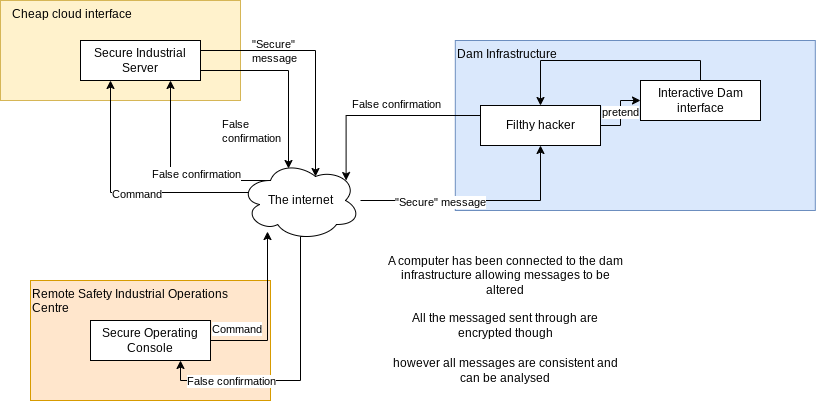

The diagram above was exported from draw.io. Its source (the exported page's mxGraphModel, read from the mxfile embedded in the PNG):
<mxGraphModel dx="1031" dy="571" grid="1" gridSize="10" guides="1" tooltips="1" connect="1" arrows="0" fold="1" page="1" pageScale="1" pageWidth="1100" pageHeight="850" background="none" math="0" shadow="0">
  <root>
    <mxCell id="0" />
    <mxCell id="1" parent="0" />
    <mxCell id="n3ycd6MwNt0RsjO0Mze_-16" value="" style="rounded=0;whiteSpace=wrap;html=1;fillColor=#ffe6cc;strokeColor=#d79b00;" parent="1" vertex="1">
      <mxGeometry x="150" y="320" width="240" height="120" as="geometry" />
    </mxCell>
    <mxCell id="n3ycd6MwNt0RsjO0Mze_-17" value="Remote Safety Industrial Operations Centre" style="text;whiteSpace=wrap;html=1;" parent="1" vertex="1">
      <mxGeometry x="150" y="320" width="230" height="40" as="geometry" />
    </mxCell>
    <mxCell id="n3ycd6MwNt0RsjO0Mze_-14" value="" style="rounded=0;whiteSpace=wrap;html=1;fillColor=#fff2cc;strokeColor=#d6b656;" parent="1" vertex="1">
      <mxGeometry x="120" y="40" width="240" height="100" as="geometry" />
    </mxCell>
    <mxCell id="n3ycd6MwNt0RsjO0Mze_-12" value="" style="rounded=0;whiteSpace=wrap;html=1;align=left;fillColor=#dae8fc;strokeColor=#6c8ebf;" parent="1" vertex="1">
      <mxGeometry x="574.8" y="80" width="360" height="170" as="geometry" />
    </mxCell>
    <mxCell id="n3ycd6MwNt0RsjO0Mze_-9" value="" style="edgeStyle=orthogonalEdgeStyle;rounded=0;orthogonalLoop=1;jettySize=auto;html=1;entryX=0.5;entryY=1;entryDx=0;entryDy=0;" parent="1" source="n3ycd6MwNt0RsjO0Mze_-2" target="n3ycd6MwNt0RsjO0Mze_-10" edge="1">
      <mxGeometry x="0.5399" relative="1" as="geometry">
        <mxPoint x="670" y="180" as="targetPoint" />
        <mxPoint as="offset" />
      </mxGeometry>
    </mxCell>
    <mxCell id="n3ycd6MwNt0RsjO0Mze_-24" value="&quot;Secure&quot; message " style="edgeLabel;html=1;align=center;verticalAlign=middle;resizable=0;points=[];" parent="n3ycd6MwNt0RsjO0Mze_-9" connectable="0" vertex="1">
      <mxGeometry x="-0.5491" y="-1" relative="1" as="geometry">
        <mxPoint x="26" as="offset" />
      </mxGeometry>
    </mxCell>
    <mxCell id="hNy3kFSNdrbjcbS1WYI2-10" style="edgeStyle=orthogonalEdgeStyle;rounded=0;orthogonalLoop=1;jettySize=auto;html=1;exitX=0.07;exitY=0.4;exitDx=0;exitDy=0;exitPerimeter=0;entryX=0.25;entryY=1;entryDx=0;entryDy=0;" parent="1" source="n3ycd6MwNt0RsjO0Mze_-2" target="n3ycd6MwNt0RsjO0Mze_-3" edge="1">
      <mxGeometry relative="1" as="geometry" />
    </mxCell>
    <mxCell id="hNy3kFSNdrbjcbS1WYI2-14" style="edgeStyle=orthogonalEdgeStyle;rounded=0;orthogonalLoop=1;jettySize=auto;html=1;exitX=0.55;exitY=0.95;exitDx=0;exitDy=0;exitPerimeter=0;entryX=0.75;entryY=1;entryDx=0;entryDy=0;" parent="1" source="n3ycd6MwNt0RsjO0Mze_-2" target="n3ycd6MwNt0RsjO0Mze_-4" edge="1">
      <mxGeometry relative="1" as="geometry">
        <Array as="points">
          <mxPoint x="420" y="276" />
          <mxPoint x="420" y="420" />
          <mxPoint x="300" y="420" />
        </Array>
      </mxGeometry>
    </mxCell>
    <mxCell id="hNy3kFSNdrbjcbS1WYI2-18" style="edgeStyle=orthogonalEdgeStyle;rounded=0;orthogonalLoop=1;jettySize=auto;html=1;exitX=0.25;exitY=0.25;exitDx=0;exitDy=0;exitPerimeter=0;entryX=0.75;entryY=1;entryDx=0;entryDy=0;" parent="1" source="n3ycd6MwNt0RsjO0Mze_-2" target="n3ycd6MwNt0RsjO0Mze_-3" edge="1">
      <mxGeometry relative="1" as="geometry" />
    </mxCell>
    <mxCell id="n3ycd6MwNt0RsjO0Mze_-2" value="The internet" style="ellipse;shape=cloud;whiteSpace=wrap;html=1;" parent="1" vertex="1">
      <mxGeometry x="360" y="200" width="120" height="80" as="geometry" />
    </mxCell>
    <mxCell id="n3ycd6MwNt0RsjO0Mze_-3" value="Secure Industrial Server" style="rounded=0;whiteSpace=wrap;html=1;" parent="1" vertex="1">
      <mxGeometry x="200" y="80" width="120" height="40" as="geometry" />
    </mxCell>
    <mxCell id="n3ycd6MwNt0RsjO0Mze_-4" value="Secure Operating Console" style="rounded=0;whiteSpace=wrap;html=1;" parent="1" vertex="1">
      <mxGeometry x="210" y="360" width="120" height="40" as="geometry" />
    </mxCell>
    <mxCell id="hNy3kFSNdrbjcbS1WYI2-1" style="edgeStyle=orthogonalEdgeStyle;rounded=0;orthogonalLoop=1;jettySize=auto;html=1;exitX=0.5;exitY=0;exitDx=0;exitDy=0;entryX=0.5;entryY=0;entryDx=0;entryDy=0;" parent="1" source="n3ycd6MwNt0RsjO0Mze_-5" target="n3ycd6MwNt0RsjO0Mze_-10" edge="1">
      <mxGeometry relative="1" as="geometry" />
    </mxCell>
    <mxCell id="n3ycd6MwNt0RsjO0Mze_-5" value="Interactive Dam interface" style="rounded=0;whiteSpace=wrap;html=1;" parent="1" vertex="1">
      <mxGeometry x="760" y="120" width="120" height="40" as="geometry" />
    </mxCell>
    <mxCell id="n3ycd6MwNt0RsjO0Mze_-6" style="edgeStyle=orthogonalEdgeStyle;rounded=0;orthogonalLoop=1;jettySize=auto;html=1;exitX=1;exitY=0.5;exitDx=0;exitDy=0;entryX=0.225;entryY=0.888;entryDx=0;entryDy=0;entryPerimeter=0;" parent="1" source="n3ycd6MwNt0RsjO0Mze_-4" target="n3ycd6MwNt0RsjO0Mze_-2" edge="1">
      <mxGeometry relative="1" as="geometry" />
    </mxCell>
    <mxCell id="n3ycd6MwNt0RsjO0Mze_-11" value="pretend" style="edgeStyle=orthogonalEdgeStyle;rounded=0;orthogonalLoop=1;jettySize=auto;html=1;exitX=1;exitY=0.5;exitDx=0;exitDy=0;entryX=0;entryY=0.5;entryDx=0;entryDy=0;" parent="1" source="n3ycd6MwNt0RsjO0Mze_-10" target="n3ycd6MwNt0RsjO0Mze_-5" edge="1">
      <mxGeometry relative="1" as="geometry" />
    </mxCell>
    <mxCell id="n3ycd6MwNt0RsjO0Mze_-10" value="Filthy hacker" style="rounded=0;whiteSpace=wrap;html=1;" parent="1" vertex="1">
      <mxGeometry x="600" y="145" width="120" height="40" as="geometry" />
    </mxCell>
    <mxCell id="n3ycd6MwNt0RsjO0Mze_-13" value="&lt;div align=&quot;left&quot;&gt;Dam Infrastructure&lt;/div&gt;" style="text;whiteSpace=wrap;html=1;" parent="1" vertex="1">
      <mxGeometry x="574.8" y="80" width="130" height="40" as="geometry" />
    </mxCell>
    <mxCell id="n3ycd6MwNt0RsjO0Mze_-15" value="Cheap cloud interface" style="text;whiteSpace=wrap;html=1;" parent="1" vertex="1">
      <mxGeometry x="130" y="40" width="130" height="40" as="geometry" />
    </mxCell>
    <mxCell id="n3ycd6MwNt0RsjO0Mze_-25" value="&lt;div&gt;A computer has been connected to the dam infrastructure allowing messages to be altered&lt;/div&gt;" style="text;html=1;strokeColor=none;fillColor=none;align=center;verticalAlign=middle;whiteSpace=wrap;rounded=0;" parent="1" vertex="1">
      <mxGeometry x="500" y="300" width="250" height="30" as="geometry" />
    </mxCell>
    <mxCell id="n3ycd6MwNt0RsjO0Mze_-26" value="however all messages are consistent and can be analysed " style="text;html=1;strokeColor=none;fillColor=none;align=center;verticalAlign=middle;whiteSpace=wrap;rounded=0;" parent="1" vertex="1">
      <mxGeometry x="509.99999999999994" y="395" width="230" height="30" as="geometry" />
    </mxCell>
    <mxCell id="hNy3kFSNdrbjcbS1WYI2-8" style="edgeStyle=orthogonalEdgeStyle;rounded=0;orthogonalLoop=1;jettySize=auto;html=1;exitX=0;exitY=0.25;exitDx=0;exitDy=0;entryX=0.88;entryY=0.25;entryDx=0;entryDy=0;entryPerimeter=0;" parent="1" source="n3ycd6MwNt0RsjO0Mze_-10" target="n3ycd6MwNt0RsjO0Mze_-2" edge="1">
      <mxGeometry relative="1" as="geometry" />
    </mxCell>
    <mxCell id="hNy3kFSNdrbjcbS1WYI2-9" value="All the messaged sent through are encrypted though" style="text;html=1;strokeColor=none;fillColor=none;align=center;verticalAlign=middle;whiteSpace=wrap;rounded=0;" parent="1" vertex="1">
      <mxGeometry x="509.99999999999994" y="350" width="230" height="30" as="geometry" />
    </mxCell>
    <mxCell id="hNy3kFSNdrbjcbS1WYI2-12" style="edgeStyle=orthogonalEdgeStyle;rounded=0;orthogonalLoop=1;jettySize=auto;html=1;exitX=1;exitY=0.75;exitDx=0;exitDy=0;entryX=0.4;entryY=0.1;entryDx=0;entryDy=0;entryPerimeter=0;" parent="1" source="n3ycd6MwNt0RsjO0Mze_-3" target="n3ycd6MwNt0RsjO0Mze_-2" edge="1">
      <mxGeometry relative="1" as="geometry" />
    </mxCell>
    <mxCell id="hNy3kFSNdrbjcbS1WYI2-15" value="False confirmation" style="edgeLabel;html=1;align=center;verticalAlign=middle;resizable=0;points=[];" parent="1" connectable="0" vertex="1">
      <mxGeometry x="350" y="420" as="geometry" />
    </mxCell>
    <mxCell id="hNy3kFSNdrbjcbS1WYI2-16" value="&lt;span style=&quot;color: rgb(0, 0, 0); font-family: Helvetica; font-size: 11px; font-style: normal; font-variant-ligatures: normal; font-variant-caps: normal; font-weight: 400; letter-spacing: normal; orphans: 2; text-align: center; text-indent: 0px; text-transform: none; widows: 2; word-spacing: 0px; -webkit-text-stroke-width: 0px; background-color: rgb(255, 255, 255); text-decoration-thickness: initial; text-decoration-style: initial; text-decoration-color: initial; float: none; display: inline !important;&quot;&gt;False confirmation&lt;/span&gt;" style="text;whiteSpace=wrap;html=1;" parent="1" vertex="1">
      <mxGeometry x="270" y="200" width="120" height="40" as="geometry" />
    </mxCell>
    <mxCell id="hNy3kFSNdrbjcbS1WYI2-19" value="&lt;span style=&quot;color: rgb(0, 0, 0); font-family: Helvetica; font-size: 11px; font-style: normal; font-variant-ligatures: normal; font-variant-caps: normal; font-weight: 400; letter-spacing: normal; orphans: 2; text-align: center; text-indent: 0px; text-transform: none; widows: 2; word-spacing: 0px; -webkit-text-stroke-width: 0px; background-color: rgb(255, 255, 255); text-decoration-thickness: initial; text-decoration-style: initial; text-decoration-color: initial; float: none; display: inline !important;&quot;&gt;False confirmation&lt;/span&gt;" style="text;whiteSpace=wrap;html=1;" parent="1" vertex="1">
      <mxGeometry x="470" y="130" width="120" height="40" as="geometry" />
    </mxCell>
    <mxCell id="hNy3kFSNdrbjcbS1WYI2-21" value="&lt;span style=&quot;color: rgb(0, 0, 0); font-family: Helvetica; font-size: 11px; font-style: normal; font-variant-ligatures: normal; font-variant-caps: normal; font-weight: 400; letter-spacing: normal; orphans: 2; text-align: center; text-indent: 0px; text-transform: none; widows: 2; word-spacing: 0px; -webkit-text-stroke-width: 0px; background-color: rgb(255, 255, 255); text-decoration-thickness: initial; text-decoration-style: initial; text-decoration-color: initial; float: none; display: inline !important;&quot;&gt;Command&lt;/span&gt;" style="text;whiteSpace=wrap;html=1;" parent="1" vertex="1">
      <mxGeometry x="330" y="355" width="120" height="40" as="geometry" />
    </mxCell>
    <mxCell id="hNy3kFSNdrbjcbS1WYI2-22" value="&lt;span style=&quot;color: rgb(0, 0, 0); font-family: Helvetica; font-size: 11px; font-style: normal; font-variant-ligatures: normal; font-variant-caps: normal; font-weight: 400; letter-spacing: normal; orphans: 2; text-align: center; text-indent: 0px; text-transform: none; widows: 2; word-spacing: 0px; -webkit-text-stroke-width: 0px; background-color: rgb(255, 255, 255); text-decoration-thickness: initial; text-decoration-style: initial; text-decoration-color: initial; float: none; display: inline !important;&quot;&gt;Command&lt;/span&gt;" style="text;whiteSpace=wrap;html=1;" parent="1" vertex="1">
      <mxGeometry x="230" y="220" width="80" height="40" as="geometry" />
    </mxCell>
    <mxCell id="hNy3kFSNdrbjcbS1WYI2-23" value="&lt;span style=&quot;color: rgb(0, 0, 0); font-family: Helvetica; font-size: 11px; font-style: normal; font-variant-ligatures: normal; font-variant-caps: normal; font-weight: 400; letter-spacing: normal; orphans: 2; text-align: center; text-indent: 0px; text-transform: none; widows: 2; word-spacing: 0px; -webkit-text-stroke-width: 0px; background-color: rgb(255, 255, 255); text-decoration-thickness: initial; text-decoration-style: initial; text-decoration-color: initial; float: none; display: inline !important;&quot;&gt;&quot;Secure&quot; message&lt;/span&gt;" style="text;whiteSpace=wrap;html=1;" parent="1" vertex="1">
      <mxGeometry x="370" y="70" width="80" height="40" as="geometry" />
    </mxCell>
    <mxCell id="hNy3kFSNdrbjcbS1WYI2-25" style="edgeStyle=orthogonalEdgeStyle;rounded=0;orthogonalLoop=1;jettySize=auto;html=1;exitX=1;exitY=0.25;exitDx=0;exitDy=0;entryX=0.625;entryY=0.2;entryDx=0;entryDy=0;entryPerimeter=0;" parent="1" source="n3ycd6MwNt0RsjO0Mze_-3" target="n3ycd6MwNt0RsjO0Mze_-2" edge="1">
      <mxGeometry relative="1" as="geometry" />
    </mxCell>
    <mxCell id="hNy3kFSNdrbjcbS1WYI2-27" value="&lt;span style=&quot;color: rgb(0, 0, 0); font-family: Helvetica; font-size: 11px; font-style: normal; font-variant-ligatures: normal; font-variant-caps: normal; font-weight: 400; letter-spacing: normal; orphans: 2; text-align: center; text-indent: 0px; text-transform: none; widows: 2; word-spacing: 0px; -webkit-text-stroke-width: 0px; background-color: rgb(255, 255, 255); text-decoration-thickness: initial; text-decoration-style: initial; text-decoration-color: initial; float: none; display: inline !important;&quot;&gt;False confirmation&lt;/span&gt;" style="text;whiteSpace=wrap;html=1;" parent="1" vertex="1">
      <mxGeometry x="340" y="150" width="80" height="40" as="geometry" />
    </mxCell>
  </root>
</mxGraphModel>